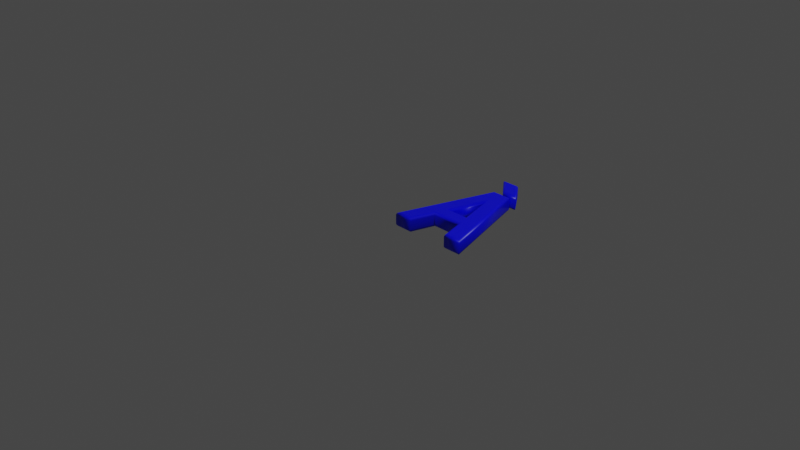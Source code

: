 # Source: 192.blend  (saved by Blender 2.83.19; exported with 4.5.12 LTS)
import bpy
from mathutils import Matrix  # noqa: F401  (used for matrix-valued properties, if any)

bpy.ops.wm.read_factory_settings(use_empty=True)
scene = bpy.context.scene
scene.name = 'Scene'

# ---- collections
col_collection = bpy.data.collections.new('Collection'); scene.collection.children.link(col_collection)

# ---- materials (node trees are filled in below, after node groups)
mat_material = bpy.data.materials.new('Material')
mat_material.alpha_threshold = 0.0
mat_material.use_transparent_shadow = False
mat_material.line_color = (0.0, 0.0, 0.0, 1.0)

# ---- material node trees
mat_material.use_nodes = True; mat_material.node_tree.nodes.clear()
_N = mat_material.node_tree.nodes; _L = mat_material.node_tree.links
n0 = _N.new('ShaderNodeOutputMaterial'); n0.name = 'Material Output'; n0.location = (300, 300)
n1 = _N.new('ShaderNodeBsdfPrincipled'); n1.name = 'Principled BSDF'; n1.location = (10, 300)
n1.distribution = 'GGX'
n1.subsurface_method = 'BURLEY'
n1.inputs[0].default_value = (0.0, 0.0, 1.0, 1.0)
n1.inputs[2].default_value = 0.4
n1.inputs[3].default_value = 1.45
n1.inputs[27].default_value = (0.0, 0.0, 0.0, 1.0)
n1.inputs[28].default_value = 1.0
_L.new(n1.outputs[0], n0.inputs[0])
n0.is_active_output = True

# ---- world
world_world = bpy.data.worlds.new('World'); scene.world = world_world
world_world.use_nodes = True; world_world.node_tree.nodes.clear()
_N = world_world.node_tree.nodes; _L = world_world.node_tree.links
n0 = _N.new('ShaderNodeOutputWorld'); n0.name = 'World Output'; n0.location = (300, 300)
n1 = _N.new('ShaderNodeBackground'); n1.name = 'Background'; n1.location = (10, 300)
n1.inputs[0].default_value = (0.05088, 0.05088, 0.05088, 1.0)
_L.new(n1.outputs[0], n0.inputs[0])
n0.is_active_output = True
world_world.color = (0.05088, 0.05088, 0.05088)
world_world.use_sun_shadow = False
world_world.sun_shadow_jitter_overblur = 0.0

# ---- cameras
cam_camera = bpy.data.cameras.new('Camera')
cam_camera.clip_end = 100.0
cam_camera.ortho_scale = 7.314

# ---- lights
light_light = bpy.data.lights.new('Light', 'POINT')
light_light.transmission_factor = 0.0
light_light.energy = 1000.0
light_light.shadow_soft_size = 0.1
light_light.shadow_maximum_resolution = 0.006
light_light.use_absolute_resolution = True

# ---- meshes
me_192 = bpy.data.meshes.new('192')
me_192.from_pydata([(0.2624, 1.322, 0.08), (0.3905, 1.322, 0.08), (0.5277, 1.138, 0.08), (0.4205, 1.138, 0.08), (0.5771, 0.3836, 0.08), (0.4288, 0.9154, 0.08), (0.2805, 0.3836, 0.08), (0.02576, 1.311e-09, 0.08), (0.3439, 1.039, 0.08), (0.5144, 1.039, 0.08), (0.8326, 1.311e-09, 0.08), (0.6871, 1.311e-09, 0.08), (0.6105, 0.2708, 0.08), (0.2464, 0.2708, 0.08), (0.1712, 1.311e-09, 0.08), (0.2624, 1.322, -0.08), (0.3905, 1.322, -0.08), (0.5277, 1.138, -0.08), (0.4205, 1.138, -0.08), (0.5771, 0.3836, -0.08), (0.4288, 0.9154, -0.08), (0.2805, 0.3836, -0.08), (0.02576, -3.577e-10, -0.08), (0.3439, 1.039, -0.08), (0.5144, 1.039, -0.08), (0.8326, -3.577e-10, -0.08), (0.6871, -3.577e-10, -0.08), (0.6105, 0.2708, -0.08), (0.2464, 0.2708, -0.08), (0.1712, -3.577e-10, -0.08), (0.5771, 0.3836, -0.08), (0.562, 0.3951, -0.07772), (0.5492, 0.4048, -0.07121), (0.5406, 0.4113, -0.06148), (0.5376, 0.4136, -0.05), (0.5376, 0.4136, 0.05), (0.5406, 0.4113, 0.06148), (0.5492, 0.4048, 0.07121), (0.562, 0.3951, 0.07772), (0.5771, 0.3836, 0.08), (0.4288, 0.9154, -0.08), (0.4288, 0.8727, -0.07772), (0.4288, 0.8364, -0.07121), (0.4288, 0.8122, -0.06148), (0.4288, 0.8037, -0.05), (0.4288, 0.8037, 0.05), (0.4288, 0.8122, 0.06148), (0.4288, 0.8364, 0.07121), (0.4288, 0.8727, 0.07772), (0.4288, 0.9154, 0.08), (0.2805, 0.3836, -0.08), (0.2957, 0.3951, -0.07772), (0.3085, 0.4048, -0.07121), (0.317, 0.4113, -0.06148), (0.3201, 0.4136, -0.05), (0.3201, 0.4136, 0.05), (0.317, 0.4113, 0.06148), (0.3085, 0.4048, 0.07121), (0.2957, 0.3951, 0.07772), (0.2805, 0.3836, 0.08), (0.02576, -3.577e-10, -0.08), (0.01024, -0.01148, -0.07772), (-0.002921, -0.02121, -0.07121), (-0.01171, -0.02772, -0.06148), (-0.0148, -0.03, -0.05), (-0.0148, -0.03, 0.05), (-0.01171, -0.02772, 0.06148), (-0.002921, -0.02121, 0.07121), (0.01024, -0.01148, 0.07772), (0.02576, 1.311e-09, 0.08), (0.3439, 1.039, -0.08), (0.3354, 1.051, -0.07772), (0.3282, 1.061, -0.07121), (0.3234, 1.067, -0.06148), (0.3217, 1.069, -0.05), (0.3217, 1.069, 0.05), (0.3234, 1.067, 0.06148), (0.3282, 1.061, 0.07121), (0.3354, 1.051, 0.07772), (0.3439, 1.039, 0.08), (0.5144, 1.039, -0.08), (0.5229, 1.051, -0.07772), (0.5301, 1.061, -0.07121), (0.5349, 1.067, -0.06148), (0.5366, 1.069, -0.05), (0.5366, 1.069, 0.05), (0.5349, 1.067, 0.06148), (0.5301, 1.061, 0.07121), (0.5229, 1.051, 0.07772), (0.5144, 1.039, 0.08), (0.8326, -3.577e-10, -0.08), (0.8481, -0.01148, -0.07772), (0.8613, -0.02121, -0.07121), (0.87, -0.02772, -0.06148), (0.8731, -0.03, -0.05), (0.8731, -0.03, 0.05), (0.87, -0.02772, 0.06148), (0.8613, -0.02121, 0.07121), (0.8481, -0.01148, 0.07772), (0.8326, 1.311e-09, 0.08), (0.6871, -3.577e-10, -0.08), (0.6784, -0.01148, -0.07772), (0.671, -0.02121, -0.07121), (0.6661, -0.02772, -0.06148), (0.6644, -0.03, -0.05), (0.6644, -0.03, 0.05), (0.6661, -0.02772, 0.06148), (0.671, -0.02121, 0.07121), (0.6784, -0.01148, 0.07772), (0.6871, 1.311e-09, 0.08), (0.6105, 0.2708, -0.08), (0.6018, 0.2593, -0.07772), (0.5945, 0.2496, -0.07121), (0.5895, 0.2431, -0.06148), (0.5878, 0.2408, -0.05), (0.5878, 0.2408, 0.05), (0.5895, 0.2431, 0.06148), (0.5945, 0.2496, 0.07121), (0.6018, 0.2593, 0.07772), (0.6105, 0.2708, 0.08), (0.2464, 0.2708, -0.08), (0.2552, 0.2593, -0.07772), (0.2626, 0.2496, -0.07121), (0.2675, 0.2431, -0.06148), (0.2692, 0.2408, -0.05), (0.2692, 0.2408, 0.05), (0.2675, 0.2431, 0.06148), (0.2626, 0.2496, 0.07121), (0.2552, 0.2593, 0.07772), (0.2464, 0.2708, 0.08), (0.1712, -3.577e-10, -0.08), (0.18, -0.01148, -0.07772), (0.1874, -0.02121, -0.07121), (0.1923, -0.02772, -0.06148), (0.1941, -0.03, -0.05), (0.1941, -0.03, 0.05), (0.1923, -0.02772, 0.06148), (0.1874, -0.02121, 0.07121), (0.18, -0.01148, 0.07772), (0.1712, 1.311e-09, 0.08), (0.2624, 1.322, -0.08), (0.2374, 1.333, -0.07772), (0.2162, 1.343, -0.07121), (0.2021, 1.35, -0.06148), (0.1971, 1.352, -0.05), (0.1971, 1.352, 0.05), (0.2021, 1.35, 0.06148), (0.2162, 1.343, 0.07121), (0.2374, 1.333, 0.07772), (0.2624, 1.322, 0.08), (0.3905, 1.322, -0.08), (0.3963, 1.333, -0.07772), (0.4012, 1.343, -0.07121), (0.4044, 1.35, -0.06148), (0.4056, 1.352, -0.05), (0.4056, 1.352, 0.05), (0.4044, 1.35, 0.06148), (0.4012, 1.343, 0.07121), (0.3963, 1.333, 0.07772), (0.3905, 1.322, 0.08), (0.5277, 1.138, -0.08), (0.5506, 1.127, -0.07772), (0.57, 1.117, -0.07121), (0.5829, 1.11, -0.06148), (0.5875, 1.108, -0.05), (0.5875, 1.108, 0.05), (0.5829, 1.11, 0.06148), (0.57, 1.117, 0.07121), (0.5506, 1.127, 0.07772), (0.5277, 1.138, 0.08), (0.4205, 1.138, -0.08), (0.4152, 1.127, -0.07772), (0.4107, 1.117, -0.07121), (0.4077, 1.11, -0.06148), (0.4067, 1.108, -0.05), (0.4067, 1.108, 0.05), (0.4077, 1.11, 0.06148), (0.4107, 1.117, 0.07121), (0.4152, 1.127, 0.07772), (0.4205, 1.138, 0.08)], [], [(7, 5, 8), (5, 9, 8), (5, 10, 9), (7, 6, 5), (4, 10, 5), (7, 13, 6), (13, 4, 6), (13, 12, 4), (12, 10, 4), (7, 14, 13), (11, 10, 12), (3, 1, 0), (3, 2, 1), (20, 22, 23), (24, 20, 23), (25, 20, 24), (21, 22, 20), (25, 19, 20), (28, 22, 21), (19, 28, 21), (27, 28, 19), (25, 27, 19), (29, 22, 28), (25, 26, 27), (16, 18, 15), (17, 18, 16), (31, 41, 40, 30), (32, 42, 41, 31), (33, 43, 42, 32), (34, 44, 43, 33), (35, 45, 44, 34), (36, 46, 45, 35), (37, 47, 46, 36), (38, 48, 47, 37), (39, 49, 48, 38), (41, 51, 50, 40), (42, 52, 51, 41), (43, 53, 52, 42), (44, 54, 53, 43), (45, 55, 54, 44), (46, 56, 55, 45), (47, 57, 56, 46), (48, 58, 57, 47), (49, 59, 58, 48), (51, 31, 30, 50), (52, 32, 31, 51), (53, 33, 32, 52), (54, 34, 33, 53), (55, 35, 34, 54), (56, 36, 35, 55), (57, 37, 36, 56), (58, 38, 37, 57), (59, 39, 38, 58), (61, 71, 70, 60), (62, 72, 71, 61), (63, 73, 72, 62), (64, 74, 73, 63), (65, 75, 74, 64), (66, 76, 75, 65), (67, 77, 76, 66), (68, 78, 77, 67), (69, 79, 78, 68), (71, 81, 80, 70), (72, 82, 81, 71), (73, 83, 82, 72), (74, 84, 83, 73), (75, 85, 84, 74), (76, 86, 85, 75), (77, 87, 86, 76), (78, 88, 87, 77), (79, 89, 88, 78), (81, 91, 90, 80), (82, 92, 91, 81), (83, 93, 92, 82), (84, 94, 93, 83), (85, 95, 94, 84), (86, 96, 95, 85), (87, 97, 96, 86), (88, 98, 97, 87), (89, 99, 98, 88), (91, 101, 100, 90), (92, 102, 101, 91), (93, 103, 102, 92), (94, 104, 103, 93), (95, 105, 104, 94), (96, 106, 105, 95), (97, 107, 106, 96), (98, 108, 107, 97), (99, 109, 108, 98), (101, 111, 110, 100), (102, 112, 111, 101), (103, 113, 112, 102), (104, 114, 113, 103), (105, 115, 114, 104), (106, 116, 115, 105), (107, 117, 116, 106), (108, 118, 117, 107), (109, 119, 118, 108), (111, 121, 120, 110), (112, 122, 121, 111), (113, 123, 122, 112), (114, 124, 123, 113), (115, 125, 124, 114), (116, 126, 125, 115), (117, 127, 126, 116), (118, 128, 127, 117), (119, 129, 128, 118), (121, 131, 130, 120), (122, 132, 131, 121), (123, 133, 132, 122), (124, 134, 133, 123), (125, 135, 134, 124), (126, 136, 135, 125), (127, 137, 136, 126), (128, 138, 137, 127), (129, 139, 138, 128), (131, 61, 60, 130), (132, 62, 61, 131), (133, 63, 62, 132), (134, 64, 63, 133), (135, 65, 64, 134), (136, 66, 65, 135), (137, 67, 66, 136), (138, 68, 67, 137), (139, 69, 68, 138), (141, 151, 150, 140), (142, 152, 151, 141), (143, 153, 152, 142), (144, 154, 153, 143), (145, 155, 154, 144), (146, 156, 155, 145), (147, 157, 156, 146), (148, 158, 157, 147), (149, 159, 158, 148), (151, 161, 160, 150), (152, 162, 161, 151), (153, 163, 162, 152), (154, 164, 163, 153), (155, 165, 164, 154), (156, 166, 165, 155), (157, 167, 166, 156), (158, 168, 167, 157), (159, 169, 168, 158), (161, 171, 170, 160), (162, 172, 171, 161), (163, 173, 172, 162), (164, 174, 173, 163), (165, 175, 174, 164), (166, 176, 175, 165), (167, 177, 176, 166), (168, 178, 177, 167), (169, 179, 178, 168), (171, 141, 140, 170), (172, 142, 141, 171), (173, 143, 142, 172), (174, 144, 143, 173), (175, 145, 144, 174), (176, 146, 145, 175), (177, 147, 146, 176), (178, 148, 147, 177), (179, 149, 148, 178)])
me_192.polygons.foreach_set('use_smooth', [0, 0, 0, 0, 0, 0, 0, 0, 0, 0, 0, 0, 0, 0, 0, 0, 0, 0, 0, 0, 0, 0, 0, 0, 0, 0, 1, 1, 1, 1, 1, 1, 1, 1, 1, 1, 1, 1, 1, 1, 1, 1, 1, 1, 1, 1, 1, 1, 1, 1, 1, 1, 1, 1, 1, 1, 1, 1, 1, 1, 1, 1, 1, 1, 1, 1, 1, 1, 1, 1, 1, 1, 1, 1, 1, 1, 1, 1, 1, 1, 1, 1, 1, 1, 1, 1, 1, 1, 1, 1, 1, 1, 1, 1, 1, 1, 1, 1, 1, 1, 1, 1, 1, 1, 1, 1, 1, 1, 1, 1, 1, 1, 1, 1, 1, 1, 1, 1, 1, 1, 1, 1, 1, 1, 1, 1, 1, 1, 1, 1, 1, 1, 1, 1, 1, 1, 1, 1, 1, 1, 1, 1, 1, 1, 1, 1, 1, 1, 1, 1, 1, 1, 1, 1, 1, 1, 1, 1, 1, 1, 1])
_uv = me_192.uv_layers.new(name='UVMap')
_uv.uv.foreach_set('vector', [0.3804, 0.4463, 0.04549, 0.5938, 0.0001577, 0.5627, 0.04549, 0.5938, 0.0001573, 0.6251, 0.0001577, 0.5627, 0.04549, 0.5938, 0.3804, 0.7415, 0.0001573, 0.6251, 0.3804, 0.4463, 0.2401, 0.5395, 0.04549, 0.5938, 0.2401, 0.648, 0.3804, 0.7415, 0.04549, 0.5938, 0.3804, 0.4463, 0.2813, 0.527, 0.2401, 0.5395, 0.2813, 0.527, 0.2401, 0.648, 0.2401, 0.5395, 0.2813, 0.527, 0.2813, 0.6603, 0.2401, 0.648, 0.2813, 0.6603, 0.3804, 0.7415, 0.2401, 0.648, 0.3804, 0.4463, 0.3804, 0.4995, 0.2813, 0.527, 0.3804, 0.6883, 0.3804, 0.7415, 0.2813, 0.6603, 0.5695, 0.3584, 0.5339, 0.3003, 0.5695, 0.2697, 0.5695, 0.3584, 0.5397, 0.384, 0.5339, 0.3003, 0.4261, 0.594, 0.761, 0.7415, 0.3807, 0.6251, 0.3807, 0.5627, 0.4261, 0.594, 0.3807, 0.6251, 0.761, 0.4463, 0.4261, 0.594, 0.3807, 0.5627, 0.6207, 0.6483, 0.761, 0.7415, 0.4261, 0.594, 0.761, 0.4463, 0.6207, 0.5398, 0.4261, 0.594, 0.6619, 0.6608, 0.761, 0.7415, 0.6207, 0.6483, 0.6207, 0.5398, 0.6619, 0.6608, 0.6207, 0.6483, 0.6619, 0.5276, 0.6619, 0.6608, 0.6207, 0.5398, 0.761, 0.4463, 0.6619, 0.5276, 0.6207, 0.5398, 0.761, 0.6883, 0.761, 0.7415, 0.6619, 0.6608, 0.761, 0.4463, 0.761, 0.4995, 0.6619, 0.5276, 0.5336, 0.3082, 0.4846, 0.3555, 0.5069, 0.2697, 0.5069, 0.3878, 0.4846, 0.3555, 0.5336, 0.3082, 0.4999, 0.2482, 0.6069, 0.03151, 0.6145, 0.0001573, 0.4846, 0.2551, 0.5137, 0.2414, 0.6, 0.0595, 0.6069, 0.03151, 0.4999, 0.2482, 0.5258, 0.2352, 0.5946, 0.08191, 0.6, 0.0595, 0.5137, 0.2414, 0.536, 0.2299, 0.5907, 0.09774, 0.5946, 0.08191, 0.5258, 0.2352, 0.5249, 0.2308, 0.5899, 0.09837, 0.5907, 0.09774, 0.536, 0.2299, 0.5219, 0.2318, 0.5906, 0.09479, 0.5899, 0.09837, 0.5249, 0.2308, 0.5175, 0.2338, 0.5926, 0.08584, 0.5906, 0.09479, 0.5219, 0.2318, 0.512, 0.2364, 0.5956, 0.0728, 0.5926, 0.08584, 0.5175, 0.2338, 0.506, 0.2394, 0.599, 0.05757, 0.5956, 0.0728, 0.512, 0.2364, 0.6069, 0.03151, 0.6037, 0.2592, 0.6145, 0.2694, 0.6145, 0.0001573, 0.6, 0.0595, 0.594, 0.2496, 0.6037, 0.2592, 0.6069, 0.03151, 0.5946, 0.08191, 0.5858, 0.2409, 0.594, 0.2496, 0.6, 0.0595, 0.5907, 0.09774, 0.5788, 0.2336, 0.5858, 0.2409, 0.5946, 0.08191, 0.5899, 0.09837, 0.5897, 0.2409, 0.5788, 0.2336, 0.5907, 0.09774, 0.5906, 0.09479, 0.5921, 0.2433, 0.5897, 0.2409, 0.5899, 0.09837, 0.5926, 0.08584, 0.5954, 0.2469, 0.5921, 0.2433, 0.5906, 0.09479, 0.5956, 0.0728, 0.5994, 0.2515, 0.5954, 0.2469, 0.5926, 0.08584, 0.599, 0.05757, 0.6037, 0.2566, 0.5994, 0.2515, 0.5956, 0.0728, 0.6037, 0.2592, 0.4999, 0.2482, 0.4846, 0.2551, 0.6145, 0.2694, 0.594, 0.2496, 0.5137, 0.2414, 0.4999, 0.2482, 0.6037, 0.2592, 0.5858, 0.2409, 0.5258, 0.2352, 0.5137, 0.2414, 0.594, 0.2496, 0.5788, 0.2336, 0.536, 0.2299, 0.5258, 0.2352, 0.5858, 0.2409, 0.5897, 0.2409, 0.5249, 0.2308, 0.536, 0.2299, 0.5788, 0.2336, 0.5921, 0.2433, 0.5219, 0.2318, 0.5249, 0.2308, 0.5897, 0.2409, 0.5954, 0.2469, 0.5175, 0.2338, 0.5219, 0.2318, 0.5921, 0.2433, 0.5994, 0.2515, 0.512, 0.2364, 0.5175, 0.2338, 0.5954, 0.2469, 0.6037, 0.2566, 0.506, 0.2394, 0.512, 0.2364, 0.5994, 0.2515, 0.4569, 0.05709, 0.4113, 0.327, 0.4068, 0.3249, 0.4563, 0.05949, 0.4575, 0.05486, 0.4158, 0.3292, 0.4113, 0.327, 0.4569, 0.05709, 0.4582, 0.05273, 0.4206, 0.3314, 0.4158, 0.3292, 0.4575, 0.05486, 0.4589, 0.05069, 0.4256, 0.3336, 0.4206, 0.3314, 0.4582, 0.05273, 0.4667, 0.04385, 0.4596, 0.3572, 0.4256, 0.3336, 0.4589, 0.05069, 0.4704, 0.04299, 0.4658, 0.3603, 0.4596, 0.3572, 0.4667, 0.04385, 0.4746, 0.04177, 0.4719, 0.3637, 0.4658, 0.3603, 0.4704, 0.04299, 0.4792, 0.04022, 0.478, 0.3674, 0.4719, 0.3637, 0.4746, 0.04177, 0.4843, 0.03824, 0.4843, 0.3713, 0.478, 0.3674, 0.4792, 0.04022, 0.4113, 0.327, 0.3609, 0.3587, 0.3602, 0.3539, 0.4068, 0.3249, 0.4158, 0.3292, 0.3616, 0.3636, 0.3609, 0.3587, 0.4113, 0.327, 0.4206, 0.3314, 0.3623, 0.3687, 0.3616, 0.3636, 0.4158, 0.3292, 0.4256, 0.3336, 0.363, 0.3742, 0.3623, 0.3687, 0.4206, 0.3314, 0.4596, 0.3572, 0.3765, 0.4162, 0.363, 0.3742, 0.4256, 0.3336, 0.4658, 0.3603, 0.3775, 0.4233, 0.3765, 0.4162, 0.4596, 0.3572, 0.4719, 0.3637, 0.3789, 0.4307, 0.3775, 0.4233, 0.4658, 0.3603, 0.478, 0.3674, 0.3805, 0.4382, 0.3789, 0.4307, 0.4719, 0.3637, 0.4843, 0.3713, 0.3822, 0.446, 0.3805, 0.4382, 0.478, 0.3674, 0.3609, 0.3587, 0.08334, 0.2972, 0.08697, 0.2942, 0.3602, 0.3539, 0.3616, 0.3636, 0.07974, 0.3001, 0.08334, 0.2972, 0.3609, 0.3587, 0.3623, 0.3687, 0.07606, 0.3033, 0.07974, 0.3001, 0.3616, 0.3636, 0.363, 0.3742, 0.07241, 0.3065, 0.07606, 0.3033, 0.3623, 0.3687, 0.3765, 0.4162, 0.06348, 0.3169, 0.07241, 0.3065, 0.363, 0.3742, 0.3775, 0.4233, 0.06088, 0.3208, 0.06348, 0.3169, 0.3765, 0.4162, 0.3789, 0.4307, 0.05772, 0.3251, 0.06088, 0.3208, 0.3775, 0.4233, 0.3805, 0.4382, 0.05395, 0.33, 0.05772, 0.3251, 0.3789, 0.4307, 0.3822, 0.446, 0.04939, 0.3357, 0.05395, 0.33, 0.3805, 0.4382, 0.08334, 0.2972, 0.0834, 0.256, 0.08647, 0.2594, 0.08697, 0.2942, 0.07974, 0.3001, 0.08018, 0.2527, 0.0834, 0.256, 0.08334, 0.2972, 0.07606, 0.3033, 0.07671, 0.2494, 0.08018, 0.2527, 0.07974, 0.3001, 0.07241, 0.3065, 0.07275, 0.2459, 0.07671, 0.2494, 0.07606, 0.3033, 0.06348, 0.3169, 0.02872, 0.26, 0.07275, 0.2459, 0.07241, 0.3065, 0.06088, 0.3208, 0.02251, 0.2593, 0.02872, 0.26, 0.06348, 0.3169, 0.05772, 0.3251, 0.01597, 0.2589, 0.02251, 0.2593, 0.06088, 0.3208, 0.05395, 0.33, 0.008639, 0.2585, 0.01597, 0.2589, 0.05772, 0.3251, 0.04939, 0.3357, 0.0001573, 0.2583, 0.008639, 0.2585, 0.05395, 0.33, 0.0834, 0.256, 0.174, 0.2706, 0.1754, 0.2764, 0.08647, 0.2594, 0.08018, 0.2527, 0.1725, 0.2646, 0.174, 0.2706, 0.0834, 0.256, 0.07671, 0.2494, 0.1707, 0.2587, 0.1725, 0.2646, 0.08018, 0.2527, 0.07275, 0.2459, 0.1687, 0.2527, 0.1707, 0.2587, 0.07671, 0.2494, 0.02872, 0.26, 0.1406, 0.1448, 0.1687, 0.2527, 0.07275, 0.2459, 0.02251, 0.2593, 0.1351, 0.1381, 0.1406, 0.1448, 0.02872, 0.26, 0.01597, 0.2589, 0.1296, 0.1317, 0.1351, 0.1381, 0.02251, 0.2593, 0.008639, 0.2585, 0.1243, 0.1254, 0.1296, 0.1317, 0.01597, 0.2589, 0.0001573, 0.2583, 0.1193, 0.1193, 0.1243, 0.1254, 0.008639, 0.2585, 0.174, 0.2706, 0.4076, 0.1322, 0.412, 0.1355, 0.1754, 0.2764, 0.1725, 0.2646, 0.4034, 0.1287, 0.4076, 0.1322, 0.174, 0.2706, 0.1707, 0.2587, 0.3993, 0.125, 0.4034, 0.1287, 0.1725, 0.2646, 0.1687, 0.2527, 0.3955, 0.1212, 0.3993, 0.125, 0.1707, 0.2587, 0.1406, 0.1448, 0.3339, 0.03225, 0.3955, 0.1212, 0.1687, 0.2527, 0.1351, 0.1381, 0.3316, 0.02608, 0.3339, 0.03225, 0.1406, 0.1448, 0.1296, 0.1317, 0.3294, 0.01981, 0.3316, 0.02608, 0.1351, 0.1381, 0.1243, 0.1254, 0.3274, 0.01359, 0.3294, 0.01981, 0.1296, 0.1317, 0.1193, 0.1193, 0.3255, 0.007532, 0.3274, 0.01359, 0.1243, 0.1254, 0.4076, 0.1322, 0.4311, 0.04534, 0.4302, 0.04805, 0.412, 0.1355, 0.4034, 0.1287, 0.4322, 0.0426, 0.4311, 0.04534, 0.4076, 0.1322, 0.3993, 0.125, 0.4335, 0.03973, 0.4322, 0.0426, 0.4034, 0.1287, 0.3955, 0.1212, 0.4348, 0.0365, 0.4335, 0.03973, 0.3993, 0.125, 0.3339, 0.03225, 0.4416, 0.01697, 0.4348, 0.0365, 0.3955, 0.1212, 0.3316, 0.02608, 0.4431, 0.01306, 0.4416, 0.01697, 0.3339, 0.03225, 0.3294, 0.01981, 0.4448, 0.009106, 0.4431, 0.01306, 0.3316, 0.02608, 0.3274, 0.01359, 0.4467, 0.004852, 0.4448, 0.009106, 0.3294, 0.01981, 0.3255, 0.007532, 0.449, 0.0001573, 0.4467, 0.004852, 0.3274, 0.01359, 0.4311, 0.04534, 0.4569, 0.05709, 0.4563, 0.05949, 0.4302, 0.04805, 0.4322, 0.0426, 0.4575, 0.05486, 0.4569, 0.05709, 0.4311, 0.04534, 0.4335, 0.03973, 0.4582, 0.05273, 0.4575, 0.05486, 0.4322, 0.0426, 0.4348, 0.0365, 0.4589, 0.05069, 0.4582, 0.05273, 0.4335, 0.03973, 0.4416, 0.01697, 0.4667, 0.04385, 0.4589, 0.05069, 0.4348, 0.0365, 0.4431, 0.01306, 0.4704, 0.04299, 0.4667, 0.04385, 0.4416, 0.01697, 0.4448, 0.009106, 0.4746, 0.04177, 0.4704, 0.04299, 0.4431, 0.01306, 0.4467, 0.004852, 0.4792, 0.04022, 0.4746, 0.04177, 0.4448, 0.009106, 0.449, 0.0001573, 0.4843, 0.03824, 0.4792, 0.04022, 0.4467, 0.004852, 0.7745, 0.7389, 0.7748, 0.7345, 0.7742, 0.7414, 0.7747, 0.739, 0.7798, 0.7387, 0.7697, 0.8319, 0.7748, 0.7345, 0.7745, 0.7389, 0.7696, 0.738, 0.7837, 0.4463, 0.7697, 0.8319, 0.7798, 0.7387, 0.7827, 0.7359, 0.7729, 0.969, 0.7837, 0.4463, 0.7696, 0.738, 0.7795, 0.7376, 0.7721, 0.7393, 0.7729, 0.969, 0.7827, 0.7359, 0.7786, 0.738, 0.7722, 0.7391, 0.7721, 0.7393, 0.7795, 0.7376, 0.7777, 0.7383, 0.7723, 0.7389, 0.7722, 0.7391, 0.7786, 0.738, 0.7768, 0.7387, 0.7724, 0.7386, 0.7723, 0.7389, 0.7777, 0.7383, 0.776, 0.7391, 0.7725, 0.7383, 0.7724, 0.7386, 0.7768, 0.7387, 0.7748, 0.7345, 0.7744, 0.7408, 0.7741, 0.7407, 0.7742, 0.7414, 0.7697, 0.8319, 0.7687, 0.741, 0.7744, 0.7408, 0.7748, 0.7345, 0.7837, 0.4463, 0.7814, 0.7416, 0.7687, 0.741, 0.7697, 0.8319, 0.7729, 0.969, 0.7678, 0.7437, 0.7814, 0.7416, 0.7837, 0.4463, 0.7721, 0.7393, 0.7613, 0.7467, 0.7678, 0.7437, 0.7729, 0.969, 0.7722, 0.7391, 0.7628, 0.7459, 0.7613, 0.7467, 0.7721, 0.7393, 0.7723, 0.7389, 0.7642, 0.7451, 0.7628, 0.7459, 0.7722, 0.7391, 0.7724, 0.7386, 0.7656, 0.7444, 0.7642, 0.7451, 0.7723, 0.7389, 0.7725, 0.7383, 0.767, 0.7437, 0.7656, 0.7444, 0.7724, 0.7386, 0.7744, 0.7408, 0.7744, 0.7444, 0.7745, 0.7383, 0.7741, 0.7407, 0.7687, 0.741, 0.7732, 0.6606, 0.7744, 0.7444, 0.7744, 0.7408, 0.7814, 0.7416, 0.7837, 0.9998, 0.7732, 0.6606, 0.7687, 0.741, 0.7678, 0.7437, 0.7643, 0.535, 0.7837, 0.9998, 0.7814, 0.7416, 0.7613, 0.7467, 0.7734, 0.7422, 0.7643, 0.535, 0.7678, 0.7437, 0.7628, 0.7459, 0.7727, 0.7426, 0.7734, 0.7422, 0.7613, 0.7467, 0.7642, 0.7451, 0.7721, 0.743, 0.7727, 0.7426, 0.7628, 0.7459, 0.7656, 0.7444, 0.7716, 0.7435, 0.7721, 0.743, 0.7642, 0.7451, 0.767, 0.7437, 0.7711, 0.7439, 0.7716, 0.7435, 0.7656, 0.7444, 0.7744, 0.7444, 0.7745, 0.7389, 0.7747, 0.739, 0.7745, 0.7383, 0.7732, 0.6606, 0.7798, 0.7387, 0.7745, 0.7389, 0.7744, 0.7444, 0.7837, 0.9998, 0.7696, 0.738, 0.7798, 0.7387, 0.7732, 0.6606, 0.7643, 0.535, 0.7827, 0.7359, 0.7696, 0.738, 0.7837, 0.9998, 0.7734, 0.7422, 0.7795, 0.7376, 0.7827, 0.7359, 0.7643, 0.535, 0.7727, 0.7426, 0.7786, 0.738, 0.7795, 0.7376, 0.7734, 0.7422, 0.7721, 0.743, 0.7777, 0.7383, 0.7786, 0.738, 0.7727, 0.7426, 0.7716, 0.7435, 0.7768, 0.7387, 0.7777, 0.7383, 0.7721, 0.743, 0.7711, 0.7439, 0.776, 0.7391, 0.7768, 0.7387, 0.7716, 0.7435])
me_192.materials.append(mat_material)
me_192.use_remesh_fix_poles = True
me_192.use_remesh_preserve_attributes = False
me_192.use_mirror_vertex_groups = False
me_192.update()

# ---- objects
ob_light = bpy.data.objects.new('Light', light_light)
ob_camera = bpy.data.objects.new('Camera', cam_camera)
ob_192 = bpy.data.objects.new('192', me_192)

# ---- transforms, parenting, visibility, modifiers, constraints
ob_light.location = (4.076, 1.005, 5.904)
ob_light.rotation_euler = (0.6503, 0.05522, 1.866)
ob_light.lock_rotations_4d = False
ob_light.empty_display_type = 'ARROWS'
ob_light.color = (0.0, 0.0, 0.0, 0.0)
ob_light.lineart.crease_threshold = 0.0
ob_camera.location = (7.359, -6.926, 4.958)
ob_camera.rotation_euler = (1.109, 0.0, 0.8149)
ob_camera.lock_rotations_4d = False
ob_camera.empty_display_type = 'ARROWS'
ob_camera.color = (0.0, 0.0, 0.0, 0.0)
ob_camera.display_type = 'WIRE'
ob_camera.lineart.crease_threshold = 0.0
ob_192.location = (0.0, 0.0, 0.0)
ob_192.lineart.crease_threshold = 0.0

# ---- collection membership
col_collection.objects.link(ob_light)
col_collection.objects.link(ob_camera)
col_collection.objects.link(ob_192)

# ---- scene / render settings (as saved in the file)
scene.camera = ob_camera
scene.frame_start = 1; scene.frame_end = 250; scene.frame_set(1)
scene.render.engine = 'BLENDER_EEVEE_NEXT'
scene.cycles.use_denoising = False
scene.cycles.samples = 128
scene.cycles.sampling_pattern = 'TABULATED_SOBOL'
scene.cycles.use_adaptive_sampling = False
scene.cycles.use_light_tree = False
scene.view_settings.view_transform = 'Filmic'
bpy.context.view_layer.update()
